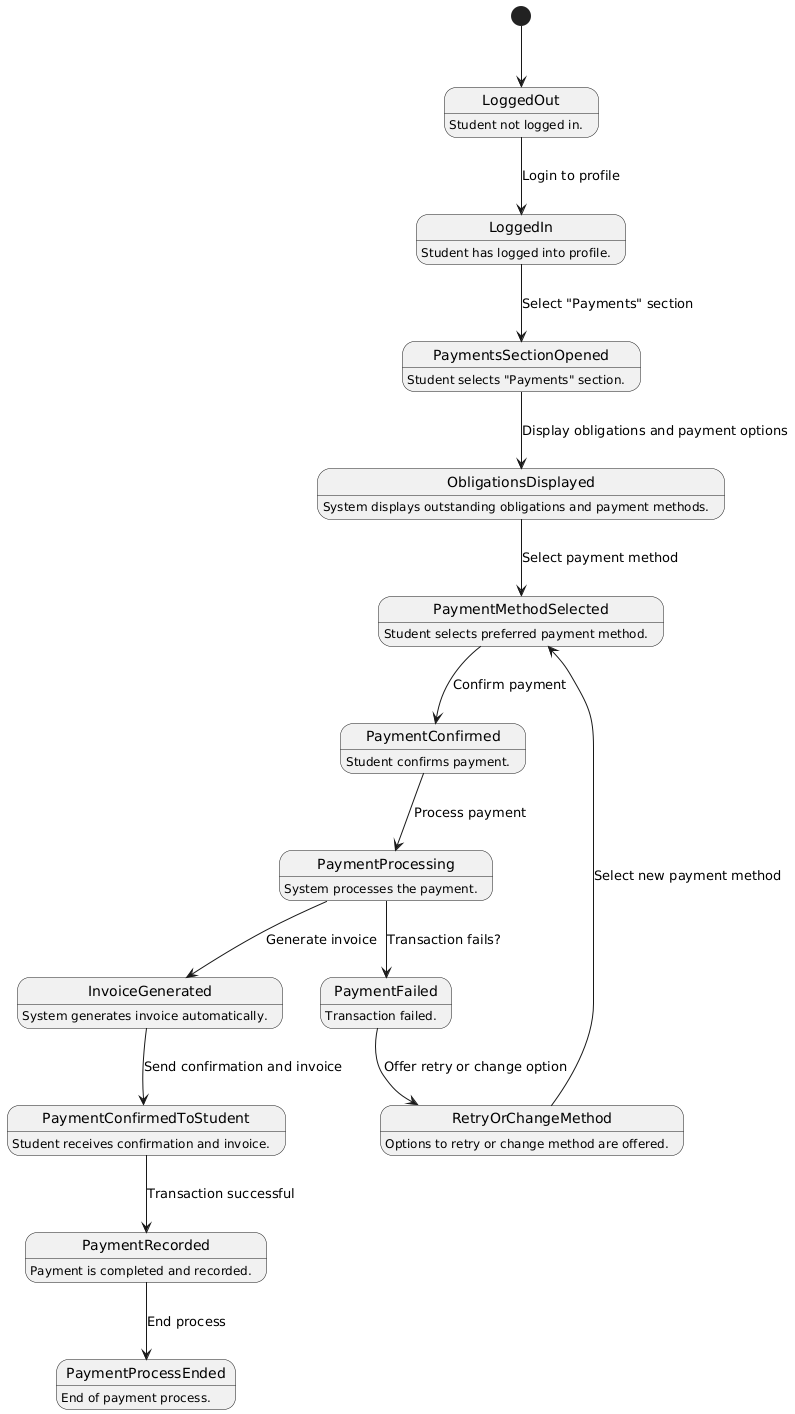

The diagram above was rendered by PlantUML. Its source (embedded in the PNG):
@startuml
[*] --> LoggedOut

LoggedOut : Student not logged in.

LoggedIn : Student has logged into profile.
PaymentsSectionOpened : Student selects "Payments" section.
ObligationsDisplayed : System displays outstanding obligations and payment methods.
PaymentMethodSelected : Student selects preferred payment method.
PaymentConfirmed : Student confirms payment.
PaymentProcessing : System processes the payment.
InvoiceGenerated : System generates invoice automatically.
PaymentConfirmedToStudent : Student receives confirmation and invoice.
PaymentFailed : Transaction failed.
RetryOrChangeMethod : Options to retry or change method are offered.
PaymentRecorded : Payment is completed and recorded.
PaymentProcessEnded : End of payment process.

LoggedOut --> LoggedIn : Login to profile
LoggedIn --> PaymentsSectionOpened : Select "Payments" section
PaymentsSectionOpened --> ObligationsDisplayed : Display obligations and payment options
ObligationsDisplayed --> PaymentMethodSelected : Select payment method
PaymentMethodSelected --> PaymentConfirmed : Confirm payment
PaymentConfirmed --> PaymentProcessing : Process payment
PaymentProcessing --> InvoiceGenerated : Generate invoice
InvoiceGenerated --> PaymentConfirmedToStudent : Send confirmation and invoice

PaymentConfirmedToStudent --> PaymentRecorded : Transaction successful
PaymentRecorded --> PaymentProcessEnded : End process

PaymentProcessing --> PaymentFailed : Transaction fails?
PaymentFailed --> RetryOrChangeMethod : Offer retry or change option
RetryOrChangeMethod --> PaymentMethodSelected : Select new payment method
@enduml